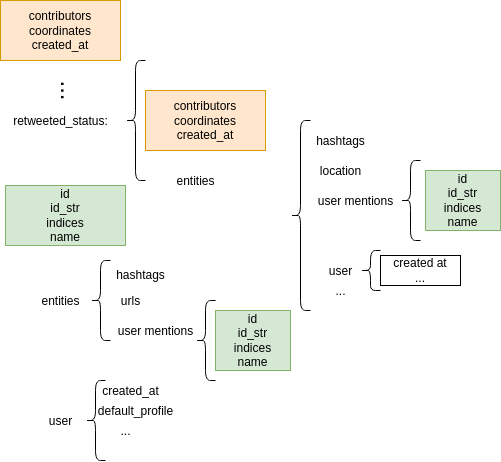

The diagram above was exported from draw.io. Its source (the exported page's mxGraphModel, read from the mxfile embedded in the PNG):
<mxGraphModel dx="1071" dy="576" grid="1" gridSize="10" guides="1" tooltips="1" connect="1" arrows="1" fold="1" page="1" pageScale="1" pageWidth="850" pageHeight="1100" math="0" shadow="0">
  <root>
    <mxCell id="0" />
    <mxCell id="1" parent="0" />
    <mxCell id="2" value="&lt;div&gt;contributors&lt;/div&gt;&lt;div&gt;coordinates&lt;/div&gt;&lt;div&gt;created_at&lt;br&gt;&lt;/div&gt;" style="rounded=0;whiteSpace=wrap;html=1;fillColor=#ffe6cc;strokeColor=#d79b00;" vertex="1" parent="1">
      <mxGeometry x="100" y="90" width="120" height="60" as="geometry" />
    </mxCell>
    <mxCell id="3" value="retweeted_status: " style="text;html=1;align=center;verticalAlign=middle;resizable=0;points=[];autosize=1;strokeColor=none;fillColor=none;" vertex="1" parent="1">
      <mxGeometry x="105" y="200" width="110" height="20" as="geometry" />
    </mxCell>
    <mxCell id="4" value="&lt;div&gt;contributors&lt;/div&gt;&lt;div&gt;coordinates&lt;/div&gt;&lt;div&gt;created_at&lt;br&gt;&lt;/div&gt;" style="rounded=0;whiteSpace=wrap;html=1;fillColor=#ffe6cc;strokeColor=#d79b00;" vertex="1" parent="1">
      <mxGeometry x="245" y="180" width="120" height="60" as="geometry" />
    </mxCell>
    <mxCell id="5" value="entities" style="text;html=1;align=center;verticalAlign=middle;resizable=0;points=[];autosize=1;strokeColor=none;fillColor=none;" vertex="1" parent="1">
      <mxGeometry x="270" y="260" width="50" height="20" as="geometry" />
    </mxCell>
    <mxCell id="6" value="&lt;div&gt;id&lt;/div&gt;&lt;div&gt;id_str&lt;/div&gt;&lt;div&gt;indices&lt;/div&gt;&lt;div&gt;name&lt;br&gt;&lt;/div&gt;" style="rounded=0;whiteSpace=wrap;html=1;fillColor=#d5e8d4;strokeColor=#82b366;" vertex="1" parent="1">
      <mxGeometry x="525" y="260" width="75" height="60" as="geometry" />
    </mxCell>
    <mxCell id="7" value="" style="shape=curlyBracket;whiteSpace=wrap;html=1;rounded=1;" vertex="1" parent="1">
      <mxGeometry x="225" y="150" width="20" height="120" as="geometry" />
    </mxCell>
    <mxCell id="8" value="" style="shape=curlyBracket;whiteSpace=wrap;html=1;rounded=1;" vertex="1" parent="1">
      <mxGeometry x="390" y="210" width="20" height="190" as="geometry" />
    </mxCell>
    <mxCell id="9" value="hashtags" style="text;html=1;align=center;verticalAlign=middle;resizable=0;points=[];autosize=1;strokeColor=none;fillColor=none;" vertex="1" parent="1">
      <mxGeometry x="410" y="220" width="60" height="20" as="geometry" />
    </mxCell>
    <mxCell id="10" value="location" style="text;html=1;align=center;verticalAlign=middle;resizable=0;points=[];autosize=1;strokeColor=none;fillColor=none;" vertex="1" parent="1">
      <mxGeometry x="410" y="250" width="60" height="20" as="geometry" />
    </mxCell>
    <mxCell id="11" value="..." style="text;html=1;align=center;verticalAlign=middle;resizable=0;points=[];autosize=1;strokeColor=none;fillColor=none;" vertex="1" parent="1">
      <mxGeometry x="425" y="370" width="30" height="20" as="geometry" />
    </mxCell>
    <mxCell id="12" value="user mentions" style="text;html=1;align=center;verticalAlign=middle;resizable=0;points=[];autosize=1;strokeColor=none;fillColor=none;" vertex="1" parent="1">
      <mxGeometry x="410" y="280" width="90" height="20" as="geometry" />
    </mxCell>
    <mxCell id="13" value="" style="shape=curlyBracket;whiteSpace=wrap;html=1;rounded=1;" vertex="1" parent="1">
      <mxGeometry x="500" y="250" width="20" height="80" as="geometry" />
    </mxCell>
    <mxCell id="14" value="user" style="text;html=1;align=center;verticalAlign=middle;resizable=0;points=[];autosize=1;strokeColor=none;fillColor=none;" vertex="1" parent="1">
      <mxGeometry x="420" y="350" width="40" height="20" as="geometry" />
    </mxCell>
    <mxCell id="15" value="&lt;div&gt;created at&lt;/div&gt;&lt;div&gt;...&lt;br&gt;&lt;/div&gt;" style="rounded=0;whiteSpace=wrap;html=1;" vertex="1" parent="1">
      <mxGeometry x="480" y="345" width="80" height="30" as="geometry" />
    </mxCell>
    <mxCell id="16" value="" style="shape=curlyBracket;whiteSpace=wrap;html=1;rounded=1;" vertex="1" parent="1">
      <mxGeometry x="460" y="340" width="20" height="40" as="geometry" />
    </mxCell>
    <mxCell id="17" value="&lt;font style=&quot;font-size: 24px&quot;&gt;...&lt;/font&gt;" style="text;html=1;align=center;verticalAlign=middle;resizable=0;points=[];autosize=1;strokeColor=none;fillColor=none;rotation=90;" vertex="1" parent="1">
      <mxGeometry x="150" y="170" width="40" height="20" as="geometry" />
    </mxCell>
    <mxCell id="18" value="&lt;div&gt;id&lt;/div&gt;&lt;div&gt;id_str&lt;/div&gt;&lt;div&gt;indices&lt;/div&gt;&lt;div&gt;name&lt;br&gt;&lt;/div&gt;" style="rounded=0;whiteSpace=wrap;html=1;fillColor=#d5e8d4;strokeColor=#82b366;" vertex="1" parent="1">
      <mxGeometry x="105" y="275" width="120" height="60" as="geometry" />
    </mxCell>
    <mxCell id="19" value="entities" style="text;html=1;align=center;verticalAlign=middle;resizable=0;points=[];autosize=1;strokeColor=none;fillColor=none;" vertex="1" parent="1">
      <mxGeometry x="135" y="380" width="50" height="20" as="geometry" />
    </mxCell>
    <mxCell id="20" value="" style="shape=curlyBracket;whiteSpace=wrap;html=1;rounded=1;" vertex="1" parent="1">
      <mxGeometry x="190" y="350" width="20" height="80" as="geometry" />
    </mxCell>
    <mxCell id="21" value="&lt;font style=&quot;font-size: 12px&quot;&gt;hashtags&lt;/font&gt;" style="text;html=1;align=center;verticalAlign=middle;resizable=0;points=[];autosize=1;strokeColor=none;fillColor=none;fontSize=24;" vertex="1" parent="1">
      <mxGeometry x="210" y="340" width="60" height="40" as="geometry" />
    </mxCell>
    <mxCell id="22" value="&lt;div&gt;urls&lt;/div&gt;" style="text;html=1;align=center;verticalAlign=middle;resizable=0;points=[];autosize=1;strokeColor=none;fillColor=none;fontSize=12;" vertex="1" parent="1">
      <mxGeometry x="215" y="380" width="30" height="20" as="geometry" />
    </mxCell>
    <mxCell id="23" value="&lt;div&gt;user mentions&lt;/div&gt;" style="text;html=1;align=center;verticalAlign=middle;resizable=0;points=[];autosize=1;strokeColor=none;fillColor=none;fontSize=12;" vertex="1" parent="1">
      <mxGeometry x="210" y="410" width="90" height="20" as="geometry" />
    </mxCell>
    <mxCell id="24" value="&lt;div&gt;id&lt;/div&gt;&lt;div&gt;id_str&lt;/div&gt;&lt;div&gt;indices&lt;/div&gt;&lt;div&gt;name&lt;br&gt;&lt;/div&gt;" style="rounded=0;whiteSpace=wrap;html=1;fillColor=#d5e8d4;strokeColor=#82b366;" vertex="1" parent="1">
      <mxGeometry x="315" y="400" width="75" height="60" as="geometry" />
    </mxCell>
    <mxCell id="25" value="" style="shape=curlyBracket;whiteSpace=wrap;html=1;rounded=1;" vertex="1" parent="1">
      <mxGeometry x="295" y="390" width="20" height="80" as="geometry" />
    </mxCell>
    <mxCell id="26" value="user" style="text;html=1;align=center;verticalAlign=middle;resizable=0;points=[];autosize=1;strokeColor=none;fillColor=none;" vertex="1" parent="1">
      <mxGeometry x="140" y="500" width="40" height="20" as="geometry" />
    </mxCell>
    <mxCell id="27" value="" style="shape=curlyBracket;whiteSpace=wrap;html=1;rounded=1;" vertex="1" parent="1">
      <mxGeometry x="185" y="470" width="20" height="80" as="geometry" />
    </mxCell>
    <mxCell id="28" value="created_at" style="text;html=1;align=center;verticalAlign=middle;resizable=0;points=[];autosize=1;strokeColor=none;fillColor=none;fontSize=12;" vertex="1" parent="1">
      <mxGeometry x="195" y="470" width="70" height="20" as="geometry" />
    </mxCell>
    <mxCell id="29" value="default_profile" style="text;html=1;align=center;verticalAlign=middle;resizable=0;points=[];autosize=1;strokeColor=none;fillColor=none;fontSize=12;" vertex="1" parent="1">
      <mxGeometry x="190" y="490" width="90" height="20" as="geometry" />
    </mxCell>
    <mxCell id="30" value="..." style="text;html=1;align=center;verticalAlign=middle;resizable=0;points=[];autosize=1;strokeColor=none;fillColor=none;" vertex="1" parent="1">
      <mxGeometry x="210" y="510" width="30" height="20" as="geometry" />
    </mxCell>
  </root>
</mxGraphModel>